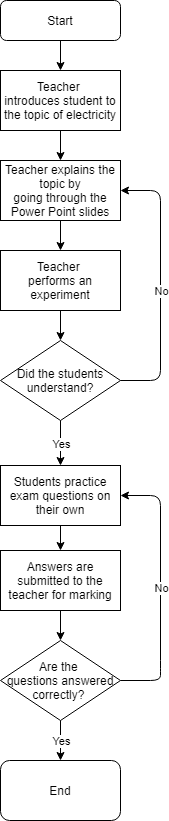

The diagram above was exported from draw.io. Its source (the exported page's mxGraphModel, read from the mxfile embedded in the PNG):
<mxGraphModel dx="1038" dy="580" grid="1" gridSize="10" guides="1" tooltips="1" connect="1" arrows="1" fold="1" page="1" pageScale="1" pageWidth="827" pageHeight="1169" math="0" shadow="0">
  <root>
    <mxCell id="WIyWlLk6GJQsqaUBKTNV-0" />
    <mxCell id="WIyWlLk6GJQsqaUBKTNV-1" parent="WIyWlLk6GJQsqaUBKTNV-0" />
    <mxCell id="UoLO4dwfjIH1XSXZum-e-6" value="" style="edgeStyle=orthogonalEdgeStyle;rounded=0;orthogonalLoop=1;jettySize=auto;html=1;entryX=0.5;entryY=0;entryDx=0;entryDy=0;" parent="WIyWlLk6GJQsqaUBKTNV-1" source="WIyWlLk6GJQsqaUBKTNV-3" target="FCxPdcMVUjPvjI6FHESD-11" edge="1">
      <mxGeometry relative="1" as="geometry">
        <mxPoint x="220" y="160" as="targetPoint" />
      </mxGeometry>
    </mxCell>
    <mxCell id="WIyWlLk6GJQsqaUBKTNV-3" value="Start" style="rounded=1;whiteSpace=wrap;html=1;fontSize=12;glass=0;strokeWidth=1;shadow=0;" parent="WIyWlLk6GJQsqaUBKTNV-1" vertex="1">
      <mxGeometry x="160" y="90" width="120" height="40" as="geometry" />
    </mxCell>
    <mxCell id="FCxPdcMVUjPvjI6FHESD-4" value="" style="edgeStyle=orthogonalEdgeStyle;rounded=0;orthogonalLoop=1;jettySize=auto;html=1;exitX=0.5;exitY=1;exitDx=0;exitDy=0;entryX=0.5;entryY=0;entryDx=0;entryDy=0;" edge="1" parent="WIyWlLk6GJQsqaUBKTNV-1" source="FCxPdcMVUjPvjI6FHESD-11" target="FCxPdcMVUjPvjI6FHESD-12">
      <mxGeometry relative="1" as="geometry">
        <mxPoint x="220" y="240" as="sourcePoint" />
        <mxPoint x="220" y="250" as="targetPoint" />
      </mxGeometry>
    </mxCell>
    <mxCell id="UoLO4dwfjIH1XSXZum-e-10" value="Did the students understand?" style="rhombus;whiteSpace=wrap;html=1;" parent="WIyWlLk6GJQsqaUBKTNV-1" vertex="1">
      <mxGeometry x="160" y="430" width="120" height="80" as="geometry" />
    </mxCell>
    <mxCell id="UoLO4dwfjIH1XSXZum-e-26" value="" style="endArrow=classic;html=1;exitX=1;exitY=0.5;exitDx=0;exitDy=0;entryX=1;entryY=0.5;entryDx=0;entryDy=0;" parent="WIyWlLk6GJQsqaUBKTNV-1" source="UoLO4dwfjIH1XSXZum-e-10" target="FCxPdcMVUjPvjI6FHESD-12" edge="1">
      <mxGeometry relative="1" as="geometry">
        <mxPoint x="360" y="440" as="sourcePoint" />
        <mxPoint x="265" y="295" as="targetPoint" />
        <Array as="points">
          <mxPoint x="320" y="470" />
          <mxPoint x="320" y="280" />
        </Array>
      </mxGeometry>
    </mxCell>
    <mxCell id="UoLO4dwfjIH1XSXZum-e-27" value="No" style="edgeLabel;resizable=0;html=1;align=center;verticalAlign=middle;" parent="UoLO4dwfjIH1XSXZum-e-26" connectable="0" vertex="1">
      <mxGeometry relative="1" as="geometry">
        <mxPoint y="5" as="offset" />
      </mxGeometry>
    </mxCell>
    <mxCell id="UoLO4dwfjIH1XSXZum-e-33" value="Are the &lt;br&gt;questions answered correctly?&amp;nbsp;" style="rhombus;whiteSpace=wrap;html=1;" parent="WIyWlLk6GJQsqaUBKTNV-1" vertex="1">
      <mxGeometry x="160" y="730" width="120" height="80" as="geometry" />
    </mxCell>
    <mxCell id="UoLO4dwfjIH1XSXZum-e-39" value="" style="endArrow=classic;html=1;exitX=0.5;exitY=1;exitDx=0;exitDy=0;" parent="WIyWlLk6GJQsqaUBKTNV-1" source="UoLO4dwfjIH1XSXZum-e-33" target="UoLO4dwfjIH1XSXZum-e-41" edge="1">
      <mxGeometry relative="1" as="geometry">
        <mxPoint x="230" y="450" as="sourcePoint" />
        <mxPoint x="220" y="830" as="targetPoint" />
      </mxGeometry>
    </mxCell>
    <mxCell id="UoLO4dwfjIH1XSXZum-e-40" value="Yes" style="edgeLabel;resizable=0;html=1;align=center;verticalAlign=middle;" parent="UoLO4dwfjIH1XSXZum-e-39" connectable="0" vertex="1">
      <mxGeometry relative="1" as="geometry" />
    </mxCell>
    <mxCell id="UoLO4dwfjIH1XSXZum-e-41" value="End" style="rounded=1;whiteSpace=wrap;html=1;" parent="WIyWlLk6GJQsqaUBKTNV-1" vertex="1">
      <mxGeometry x="160" y="850" width="120" height="60" as="geometry" />
    </mxCell>
    <mxCell id="FCxPdcMVUjPvjI6FHESD-1" value="" style="endArrow=classic;html=1;exitX=0.5;exitY=1;exitDx=0;exitDy=0;entryX=0.5;entryY=0;entryDx=0;entryDy=0;" edge="1" parent="WIyWlLk6GJQsqaUBKTNV-1" source="UoLO4dwfjIH1XSXZum-e-10" target="FCxPdcMVUjPvjI6FHESD-14">
      <mxGeometry relative="1" as="geometry">
        <mxPoint x="220" y="560" as="sourcePoint" />
        <mxPoint x="220" y="550" as="targetPoint" />
      </mxGeometry>
    </mxCell>
    <mxCell id="FCxPdcMVUjPvjI6FHESD-2" value="Yes" style="edgeLabel;resizable=0;html=1;align=center;verticalAlign=middle;" connectable="0" vertex="1" parent="FCxPdcMVUjPvjI6FHESD-1">
      <mxGeometry relative="1" as="geometry" />
    </mxCell>
    <mxCell id="FCxPdcMVUjPvjI6FHESD-6" value="" style="edgeStyle=orthogonalEdgeStyle;rounded=0;orthogonalLoop=1;jettySize=auto;html=1;exitX=0.5;exitY=1;exitDx=0;exitDy=0;entryX=0.5;entryY=0;entryDx=0;entryDy=0;" edge="1" parent="WIyWlLk6GJQsqaUBKTNV-1" source="FCxPdcMVUjPvjI6FHESD-12" target="FCxPdcMVUjPvjI6FHESD-13">
      <mxGeometry relative="1" as="geometry">
        <mxPoint x="220" y="340" as="sourcePoint" />
        <mxPoint x="220" y="380" as="targetPoint" />
      </mxGeometry>
    </mxCell>
    <mxCell id="FCxPdcMVUjPvjI6FHESD-7" value="" style="edgeStyle=orthogonalEdgeStyle;rounded=0;orthogonalLoop=1;jettySize=auto;html=1;exitX=0.5;exitY=1;exitDx=0;exitDy=0;" edge="1" parent="WIyWlLk6GJQsqaUBKTNV-1" source="FCxPdcMVUjPvjI6FHESD-13" target="UoLO4dwfjIH1XSXZum-e-10">
      <mxGeometry relative="1" as="geometry">
        <mxPoint x="220" y="460" as="sourcePoint" />
      </mxGeometry>
    </mxCell>
    <mxCell id="FCxPdcMVUjPvjI6FHESD-8" value="" style="endArrow=classic;html=1;exitX=1;exitY=0.5;exitDx=0;exitDy=0;entryX=1;entryY=0.5;entryDx=0;entryDy=0;" edge="1" parent="WIyWlLk6GJQsqaUBKTNV-1" source="UoLO4dwfjIH1XSXZum-e-33" target="FCxPdcMVUjPvjI6FHESD-14">
      <mxGeometry relative="1" as="geometry">
        <mxPoint x="360" y="660" as="sourcePoint" />
        <mxPoint x="380" y="600" as="targetPoint" />
        <Array as="points">
          <mxPoint x="320" y="770" />
          <mxPoint x="320" y="760" />
          <mxPoint x="320" y="585" />
        </Array>
      </mxGeometry>
    </mxCell>
    <mxCell id="FCxPdcMVUjPvjI6FHESD-9" value="No" style="edgeLabel;resizable=0;html=1;align=center;verticalAlign=middle;" connectable="0" vertex="1" parent="FCxPdcMVUjPvjI6FHESD-8">
      <mxGeometry relative="1" as="geometry" />
    </mxCell>
    <mxCell id="FCxPdcMVUjPvjI6FHESD-11" value="&lt;span&gt;Teacher&amp;nbsp;&lt;br&gt;&lt;/span&gt;&lt;span&gt;introduces student to the topic of electricity&lt;/span&gt;" style="rounded=0;whiteSpace=wrap;html=1;" vertex="1" parent="WIyWlLk6GJQsqaUBKTNV-1">
      <mxGeometry x="160" y="160" width="120" height="60" as="geometry" />
    </mxCell>
    <mxCell id="FCxPdcMVUjPvjI6FHESD-12" value="&lt;span&gt;Teacher explains&amp;nbsp;the topic by going&lt;/span&gt;&lt;span&gt;&amp;nbsp;through the Power Point slides&lt;/span&gt;" style="rounded=0;whiteSpace=wrap;html=1;" vertex="1" parent="WIyWlLk6GJQsqaUBKTNV-1">
      <mxGeometry x="160" y="250" width="120" height="60" as="geometry" />
    </mxCell>
    <mxCell id="FCxPdcMVUjPvjI6FHESD-13" value="&lt;span&gt;Teacher&amp;nbsp;&lt;br&gt;&lt;/span&gt;&lt;span&gt;performs an experiment&lt;/span&gt;" style="rounded=0;whiteSpace=wrap;html=1;" vertex="1" parent="WIyWlLk6GJQsqaUBKTNV-1">
      <mxGeometry x="160" y="340" width="120" height="60" as="geometry" />
    </mxCell>
    <mxCell id="FCxPdcMVUjPvjI6FHESD-16" value="" style="edgeStyle=orthogonalEdgeStyle;rounded=0;orthogonalLoop=1;jettySize=auto;html=1;" edge="1" parent="WIyWlLk6GJQsqaUBKTNV-1" source="FCxPdcMVUjPvjI6FHESD-14" target="FCxPdcMVUjPvjI6FHESD-15">
      <mxGeometry relative="1" as="geometry" />
    </mxCell>
    <mxCell id="FCxPdcMVUjPvjI6FHESD-14" value="&lt;span&gt;Students practice exam questions on their own&lt;/span&gt;" style="rounded=0;whiteSpace=wrap;html=1;" vertex="1" parent="WIyWlLk6GJQsqaUBKTNV-1">
      <mxGeometry x="160" y="555" width="120" height="60" as="geometry" />
    </mxCell>
    <mxCell id="FCxPdcMVUjPvjI6FHESD-18" value="" style="edgeStyle=orthogonalEdgeStyle;rounded=0;orthogonalLoop=1;jettySize=auto;html=1;" edge="1" parent="WIyWlLk6GJQsqaUBKTNV-1" source="FCxPdcMVUjPvjI6FHESD-15" target="UoLO4dwfjIH1XSXZum-e-33">
      <mxGeometry relative="1" as="geometry" />
    </mxCell>
    <mxCell id="FCxPdcMVUjPvjI6FHESD-15" value="Answers are submitted to the teacher for marking" style="rounded=0;whiteSpace=wrap;html=1;" vertex="1" parent="WIyWlLk6GJQsqaUBKTNV-1">
      <mxGeometry x="160" y="640" width="120" height="60" as="geometry" />
    </mxCell>
  </root>
</mxGraphModel>